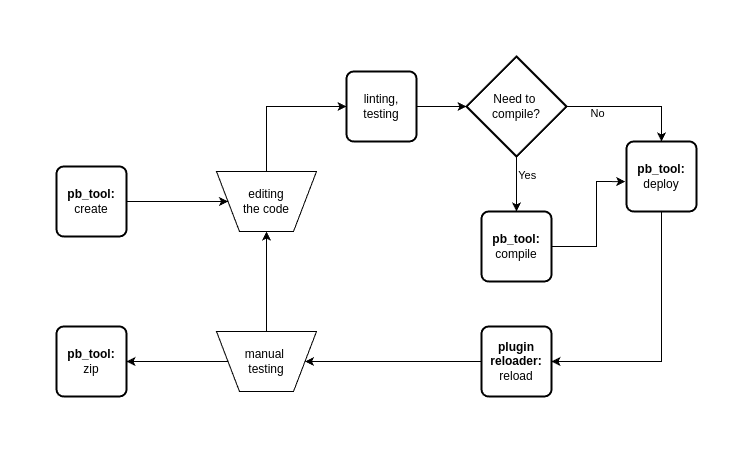

The diagram above was exported from draw.io. Its source (the exported page's mxGraphModel, read from the mxfile embedded in the PNG):
<mxGraphModel dx="819" dy="477" grid="1" gridSize="10" guides="1" tooltips="1" connect="1" arrows="1" fold="1" page="1" pageScale="1" pageWidth="850" pageHeight="1100" math="0" shadow="0">
  <root>
    <mxCell id="0" />
    <mxCell id="1" parent="0" />
    <mxCell id="9xHAzGUyFjsAD4f4w5Ex-1" value="&lt;b&gt;pb_tool:&lt;/b&gt;&lt;div&gt;create&lt;/div&gt;" style="rounded=1;whiteSpace=wrap;html=1;absoluteArcSize=1;arcSize=14;strokeWidth=2;" vertex="1" parent="1">
      <mxGeometry x="110" y="125" width="70" height="70" as="geometry" />
    </mxCell>
    <mxCell id="9xHAzGUyFjsAD4f4w5Ex-3" value="editing&lt;div&gt;the code&lt;/div&gt;" style="verticalLabelPosition=middle;verticalAlign=middle;html=1;shape=trapezoid;perimeter=trapezoidPerimeter;whiteSpace=wrap;size=0.23;arcSize=10;flipV=1;labelPosition=center;align=center;" vertex="1" parent="1">
      <mxGeometry x="270" y="130" width="100" height="60" as="geometry" />
    </mxCell>
    <mxCell id="9xHAzGUyFjsAD4f4w5Ex-4" value="linting,&lt;div&gt;testing&lt;/div&gt;" style="rounded=1;whiteSpace=wrap;html=1;absoluteArcSize=1;arcSize=14;strokeWidth=2;" vertex="1" parent="1">
      <mxGeometry x="400" y="30" width="70" height="70" as="geometry" />
    </mxCell>
    <mxCell id="9xHAzGUyFjsAD4f4w5Ex-5" value="Need to&amp;nbsp;&lt;div&gt;compile?&lt;/div&gt;" style="strokeWidth=2;html=1;shape=mxgraph.flowchart.decision;whiteSpace=wrap;" vertex="1" parent="1">
      <mxGeometry x="520" y="15" width="100" height="100" as="geometry" />
    </mxCell>
    <mxCell id="9xHAzGUyFjsAD4f4w5Ex-7" value="&lt;b&gt;pb_tool:&lt;/b&gt;&lt;div&gt;compile&lt;/div&gt;" style="rounded=1;whiteSpace=wrap;html=1;absoluteArcSize=1;arcSize=14;strokeWidth=2;" vertex="1" parent="1">
      <mxGeometry x="535" y="170" width="70" height="70" as="geometry" />
    </mxCell>
    <mxCell id="9xHAzGUyFjsAD4f4w5Ex-8" value="&lt;b&gt;pb_tool:&lt;/b&gt;&lt;div&gt;deploy&lt;/div&gt;" style="rounded=1;whiteSpace=wrap;html=1;absoluteArcSize=1;arcSize=14;strokeWidth=2;" vertex="1" parent="1">
      <mxGeometry x="680" y="100" width="70" height="70" as="geometry" />
    </mxCell>
    <mxCell id="9xHAzGUyFjsAD4f4w5Ex-9" value="&lt;b&gt;plugin reloader:&lt;/b&gt;&lt;div&gt;reload&lt;/div&gt;" style="rounded=1;whiteSpace=wrap;html=1;absoluteArcSize=1;arcSize=14;strokeWidth=2;" vertex="1" parent="1">
      <mxGeometry x="535" y="285" width="70" height="70" as="geometry" />
    </mxCell>
    <mxCell id="9xHAzGUyFjsAD4f4w5Ex-10" value="manual&amp;nbsp;&lt;div&gt;testing&lt;/div&gt;" style="verticalLabelPosition=middle;verticalAlign=middle;html=1;shape=trapezoid;perimeter=trapezoidPerimeter;whiteSpace=wrap;size=0.23;arcSize=10;flipV=1;labelPosition=center;align=center;" vertex="1" parent="1">
      <mxGeometry x="270" y="290" width="100" height="60" as="geometry" />
    </mxCell>
    <mxCell id="9xHAzGUyFjsAD4f4w5Ex-11" value="&lt;b&gt;pb_tool:&lt;/b&gt;&lt;div&gt;zip&lt;/div&gt;" style="rounded=1;whiteSpace=wrap;html=1;absoluteArcSize=1;arcSize=14;strokeWidth=2;" vertex="1" parent="1">
      <mxGeometry x="110" y="285" width="70" height="70" as="geometry" />
    </mxCell>
    <mxCell id="9xHAzGUyFjsAD4f4w5Ex-12" value="" style="endArrow=classic;html=1;rounded=0;exitX=1;exitY=0.5;exitDx=0;exitDy=0;" edge="1" parent="1" source="9xHAzGUyFjsAD4f4w5Ex-1" target="9xHAzGUyFjsAD4f4w5Ex-3">
      <mxGeometry width="50" height="50" relative="1" as="geometry">
        <mxPoint x="180" y="165" as="sourcePoint" />
        <mxPoint x="230" y="115" as="targetPoint" />
      </mxGeometry>
    </mxCell>
    <mxCell id="9xHAzGUyFjsAD4f4w5Ex-13" value="" style="endArrow=classic;html=1;rounded=0;exitX=0.5;exitY=0;exitDx=0;exitDy=0;entryX=0;entryY=0.5;entryDx=0;entryDy=0;" edge="1" parent="1" source="9xHAzGUyFjsAD4f4w5Ex-3" target="9xHAzGUyFjsAD4f4w5Ex-4">
      <mxGeometry width="50" height="50" relative="1" as="geometry">
        <mxPoint x="260" y="64.5" as="sourcePoint" />
        <mxPoint x="362" y="64.5" as="targetPoint" />
        <Array as="points">
          <mxPoint x="320" y="65" />
        </Array>
      </mxGeometry>
    </mxCell>
    <mxCell id="9xHAzGUyFjsAD4f4w5Ex-14" value="" style="endArrow=classic;html=1;rounded=0;exitX=1;exitY=0.5;exitDx=0;exitDy=0;" edge="1" parent="1" source="9xHAzGUyFjsAD4f4w5Ex-4" target="9xHAzGUyFjsAD4f4w5Ex-5">
      <mxGeometry width="50" height="50" relative="1" as="geometry">
        <mxPoint x="450" y="150" as="sourcePoint" />
        <mxPoint x="552" y="150" as="targetPoint" />
      </mxGeometry>
    </mxCell>
    <mxCell id="9xHAzGUyFjsAD4f4w5Ex-15" value="" style="endArrow=classic;html=1;rounded=0;exitX=0.5;exitY=1;exitDx=0;exitDy=0;exitPerimeter=0;entryX=0.5;entryY=0;entryDx=0;entryDy=0;" edge="1" parent="1" source="9xHAzGUyFjsAD4f4w5Ex-5" target="9xHAzGUyFjsAD4f4w5Ex-7">
      <mxGeometry width="50" height="50" relative="1" as="geometry">
        <mxPoint x="485" y="134.71" as="sourcePoint" />
        <mxPoint x="535" y="134.71" as="targetPoint" />
      </mxGeometry>
    </mxCell>
    <mxCell id="9xHAzGUyFjsAD4f4w5Ex-23" value="&amp;nbsp; &amp;nbsp; &amp;nbsp; &amp;nbsp;Yes" style="edgeLabel;html=1;align=center;verticalAlign=middle;resizable=0;points=[];labelBackgroundColor=none;" vertex="1" connectable="0" parent="9xHAzGUyFjsAD4f4w5Ex-15">
      <mxGeometry x="-0.3143" relative="1" as="geometry">
        <mxPoint as="offset" />
      </mxGeometry>
    </mxCell>
    <mxCell id="9xHAzGUyFjsAD4f4w5Ex-16" value="" style="endArrow=classic;html=1;rounded=0;exitX=1;exitY=0.5;exitDx=0;exitDy=0;exitPerimeter=0;" edge="1" parent="1" source="9xHAzGUyFjsAD4f4w5Ex-5" target="9xHAzGUyFjsAD4f4w5Ex-8">
      <mxGeometry width="50" height="50" relative="1" as="geometry">
        <mxPoint x="620" y="80" as="sourcePoint" />
        <mxPoint x="740" y="50" as="targetPoint" />
        <Array as="points">
          <mxPoint x="715" y="65" />
        </Array>
      </mxGeometry>
    </mxCell>
    <mxCell id="9xHAzGUyFjsAD4f4w5Ex-22" value="&lt;div&gt;&lt;br&gt;&lt;/div&gt;No" style="edgeLabel;html=1;align=center;verticalAlign=middle;resizable=0;points=[];labelBackgroundColor=none;" vertex="1" connectable="0" parent="9xHAzGUyFjsAD4f4w5Ex-16">
      <mxGeometry x="-0.5363" relative="1" as="geometry">
        <mxPoint as="offset" />
      </mxGeometry>
    </mxCell>
    <mxCell id="9xHAzGUyFjsAD4f4w5Ex-17" value="" style="endArrow=classic;html=1;rounded=0;exitX=1;exitY=0.5;exitDx=0;exitDy=0;entryX=-0.018;entryY=0.573;entryDx=0;entryDy=0;entryPerimeter=0;" edge="1" parent="1" source="9xHAzGUyFjsAD4f4w5Ex-7" target="9xHAzGUyFjsAD4f4w5Ex-8">
      <mxGeometry width="50" height="50" relative="1" as="geometry">
        <mxPoint x="640" y="220" as="sourcePoint" />
        <mxPoint x="735" y="255" as="targetPoint" />
        <Array as="points">
          <mxPoint x="650" y="205" />
          <mxPoint x="650" y="140" />
        </Array>
      </mxGeometry>
    </mxCell>
    <mxCell id="9xHAzGUyFjsAD4f4w5Ex-18" value="" style="endArrow=classic;html=1;rounded=0;exitX=0.5;exitY=1;exitDx=0;exitDy=0;entryX=1;entryY=0.5;entryDx=0;entryDy=0;" edge="1" parent="1" source="9xHAzGUyFjsAD4f4w5Ex-8" target="9xHAzGUyFjsAD4f4w5Ex-9">
      <mxGeometry width="50" height="50" relative="1" as="geometry">
        <mxPoint x="660" y="315" as="sourcePoint" />
        <mxPoint x="740" y="250" as="targetPoint" />
        <Array as="points">
          <mxPoint x="715" y="320" />
        </Array>
      </mxGeometry>
    </mxCell>
    <mxCell id="9xHAzGUyFjsAD4f4w5Ex-19" value="" style="endArrow=classic;html=1;rounded=0;exitX=0;exitY=0.5;exitDx=0;exitDy=0;entryX=1;entryY=0.5;entryDx=0;entryDy=0;" edge="1" parent="1" source="9xHAzGUyFjsAD4f4w5Ex-9" target="9xHAzGUyFjsAD4f4w5Ex-10">
      <mxGeometry width="50" height="50" relative="1" as="geometry">
        <mxPoint x="430" y="319.71000000000004" as="sourcePoint" />
        <mxPoint x="480" y="319.71000000000004" as="targetPoint" />
      </mxGeometry>
    </mxCell>
    <mxCell id="9xHAzGUyFjsAD4f4w5Ex-20" value="" style="endArrow=classic;html=1;rounded=0;exitX=0;exitY=0.5;exitDx=0;exitDy=0;entryX=1;entryY=0.5;entryDx=0;entryDy=0;" edge="1" parent="1" source="9xHAzGUyFjsAD4f4w5Ex-10" target="9xHAzGUyFjsAD4f4w5Ex-11">
      <mxGeometry width="50" height="50" relative="1" as="geometry">
        <mxPoint x="270" y="319.71" as="sourcePoint" />
        <mxPoint x="195" y="319.71" as="targetPoint" />
      </mxGeometry>
    </mxCell>
    <mxCell id="9xHAzGUyFjsAD4f4w5Ex-21" value="" style="endArrow=classic;html=1;rounded=0;exitX=0.5;exitY=0;exitDx=0;exitDy=0;entryX=0.5;entryY=1;entryDx=0;entryDy=0;" edge="1" parent="1" source="9xHAzGUyFjsAD4f4w5Ex-10" target="9xHAzGUyFjsAD4f4w5Ex-3">
      <mxGeometry width="50" height="50" relative="1" as="geometry">
        <mxPoint x="425" y="250" as="sourcePoint" />
        <mxPoint x="323" y="250" as="targetPoint" />
      </mxGeometry>
    </mxCell>
  </root>
</mxGraphModel>